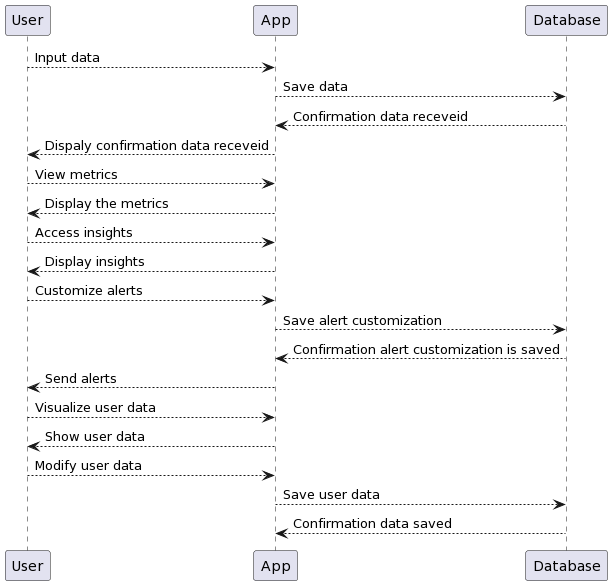

The diagram above was rendered by PlantUML. Its source (embedded in the PNG):
@startuml
User --> App: Input data
App --> Database: Save data
Database --> App: Confirmation data receveid
App --> User: Dispaly confirmation data receveid
User --> App: View metrics
App --> User: Display the metrics
User --> App: Access insights
App --> User: Display insights
User --> App: Customize alerts
App --> Database: Save alert customization
Database --> App: Confirmation alert customization is saved
App --> User: Send alerts
User --> App: Visualize user data
App --> User: Show user data
User --> App: Modify user data
App --> Database: Save user data
Database --> App: Confirmation data saved
@enduml